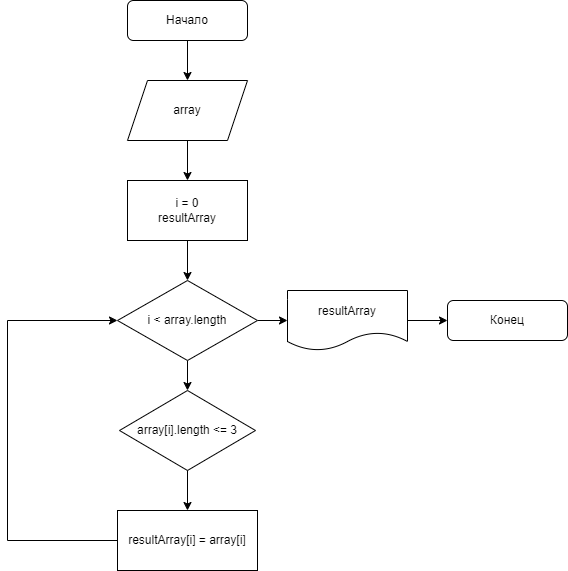

The diagram above was exported from draw.io. Its source (the exported page's mxGraphModel, read from the mxfile embedded in the PNG):
<mxGraphModel dx="1581" dy="920" grid="1" gridSize="10" guides="1" tooltips="1" connect="1" arrows="1" fold="1" page="1" pageScale="1" pageWidth="827" pageHeight="1169" math="0" shadow="0">
  <root>
    <mxCell id="WIyWlLk6GJQsqaUBKTNV-0" />
    <mxCell id="WIyWlLk6GJQsqaUBKTNV-1" parent="WIyWlLk6GJQsqaUBKTNV-0" />
    <mxCell id="ZQqCpcV3M05w61_oZnCe-11" value="" style="edgeStyle=orthogonalEdgeStyle;rounded=0;orthogonalLoop=1;jettySize=auto;html=1;" edge="1" parent="WIyWlLk6GJQsqaUBKTNV-1" source="WIyWlLk6GJQsqaUBKTNV-3" target="ZQqCpcV3M05w61_oZnCe-2">
      <mxGeometry relative="1" as="geometry" />
    </mxCell>
    <mxCell id="WIyWlLk6GJQsqaUBKTNV-3" value="Начало" style="rounded=1;whiteSpace=wrap;html=1;fontSize=12;glass=0;strokeWidth=1;shadow=0;" parent="WIyWlLk6GJQsqaUBKTNV-1" vertex="1">
      <mxGeometry x="310" y="90" width="120" height="40" as="geometry" />
    </mxCell>
    <mxCell id="ZQqCpcV3M05w61_oZnCe-12" value="" style="edgeStyle=orthogonalEdgeStyle;rounded=0;orthogonalLoop=1;jettySize=auto;html=1;" edge="1" parent="WIyWlLk6GJQsqaUBKTNV-1" source="ZQqCpcV3M05w61_oZnCe-2" target="ZQqCpcV3M05w61_oZnCe-7">
      <mxGeometry relative="1" as="geometry" />
    </mxCell>
    <mxCell id="ZQqCpcV3M05w61_oZnCe-2" value="array&lt;br&gt;" style="shape=parallelogram;perimeter=parallelogramPerimeter;whiteSpace=wrap;html=1;fixedSize=1;" vertex="1" parent="WIyWlLk6GJQsqaUBKTNV-1">
      <mxGeometry x="310" y="170" width="120" height="60" as="geometry" />
    </mxCell>
    <mxCell id="ZQqCpcV3M05w61_oZnCe-8" value="" style="edgeStyle=orthogonalEdgeStyle;rounded=0;orthogonalLoop=1;jettySize=auto;html=1;" edge="1" parent="WIyWlLk6GJQsqaUBKTNV-1" source="ZQqCpcV3M05w61_oZnCe-3" target="ZQqCpcV3M05w61_oZnCe-5">
      <mxGeometry relative="1" as="geometry" />
    </mxCell>
    <mxCell id="ZQqCpcV3M05w61_oZnCe-16" value="" style="edgeStyle=orthogonalEdgeStyle;rounded=0;orthogonalLoop=1;jettySize=auto;html=1;" edge="1" parent="WIyWlLk6GJQsqaUBKTNV-1" source="ZQqCpcV3M05w61_oZnCe-3" target="ZQqCpcV3M05w61_oZnCe-15">
      <mxGeometry relative="1" as="geometry" />
    </mxCell>
    <mxCell id="ZQqCpcV3M05w61_oZnCe-3" value="i &amp;lt; array.length" style="rhombus;whiteSpace=wrap;html=1;" vertex="1" parent="WIyWlLk6GJQsqaUBKTNV-1">
      <mxGeometry x="300" y="370" width="140" height="80" as="geometry" />
    </mxCell>
    <mxCell id="ZQqCpcV3M05w61_oZnCe-9" value="" style="edgeStyle=orthogonalEdgeStyle;rounded=0;orthogonalLoop=1;jettySize=auto;html=1;" edge="1" parent="WIyWlLk6GJQsqaUBKTNV-1" source="ZQqCpcV3M05w61_oZnCe-5" target="ZQqCpcV3M05w61_oZnCe-6">
      <mxGeometry relative="1" as="geometry" />
    </mxCell>
    <mxCell id="ZQqCpcV3M05w61_oZnCe-5" value="array[i].length &amp;lt;= 3" style="rhombus;whiteSpace=wrap;html=1;" vertex="1" parent="WIyWlLk6GJQsqaUBKTNV-1">
      <mxGeometry x="302" y="480" width="136" height="80" as="geometry" />
    </mxCell>
    <mxCell id="ZQqCpcV3M05w61_oZnCe-10" style="edgeStyle=orthogonalEdgeStyle;rounded=0;orthogonalLoop=1;jettySize=auto;html=1;entryX=0;entryY=0.5;entryDx=0;entryDy=0;" edge="1" parent="WIyWlLk6GJQsqaUBKTNV-1" source="ZQqCpcV3M05w61_oZnCe-6" target="ZQqCpcV3M05w61_oZnCe-3">
      <mxGeometry relative="1" as="geometry">
        <Array as="points">
          <mxPoint x="190" y="630" />
          <mxPoint x="190" y="410" />
        </Array>
      </mxGeometry>
    </mxCell>
    <mxCell id="ZQqCpcV3M05w61_oZnCe-6" value="resultArray[i] = array[i]" style="rounded=0;whiteSpace=wrap;html=1;" vertex="1" parent="WIyWlLk6GJQsqaUBKTNV-1">
      <mxGeometry x="300" y="600" width="140" height="60" as="geometry" />
    </mxCell>
    <mxCell id="ZQqCpcV3M05w61_oZnCe-13" value="" style="edgeStyle=orthogonalEdgeStyle;rounded=0;orthogonalLoop=1;jettySize=auto;html=1;" edge="1" parent="WIyWlLk6GJQsqaUBKTNV-1" source="ZQqCpcV3M05w61_oZnCe-7" target="ZQqCpcV3M05w61_oZnCe-3">
      <mxGeometry relative="1" as="geometry" />
    </mxCell>
    <mxCell id="ZQqCpcV3M05w61_oZnCe-7" value="i = 0&lt;br&gt;resultArray" style="rounded=0;whiteSpace=wrap;html=1;" vertex="1" parent="WIyWlLk6GJQsqaUBKTNV-1">
      <mxGeometry x="310" y="270" width="120" height="60" as="geometry" />
    </mxCell>
    <mxCell id="ZQqCpcV3M05w61_oZnCe-14" value="Конец" style="rounded=1;whiteSpace=wrap;html=1;fontSize=12;glass=0;strokeWidth=1;shadow=0;" vertex="1" parent="WIyWlLk6GJQsqaUBKTNV-1">
      <mxGeometry x="630" y="390" width="120" height="40" as="geometry" />
    </mxCell>
    <mxCell id="ZQqCpcV3M05w61_oZnCe-17" value="" style="edgeStyle=orthogonalEdgeStyle;rounded=0;orthogonalLoop=1;jettySize=auto;html=1;" edge="1" parent="WIyWlLk6GJQsqaUBKTNV-1" source="ZQqCpcV3M05w61_oZnCe-15" target="ZQqCpcV3M05w61_oZnCe-14">
      <mxGeometry relative="1" as="geometry" />
    </mxCell>
    <mxCell id="ZQqCpcV3M05w61_oZnCe-15" value="resultArray" style="shape=document;whiteSpace=wrap;html=1;boundedLbl=1;" vertex="1" parent="WIyWlLk6GJQsqaUBKTNV-1">
      <mxGeometry x="470" y="380" width="120" height="60" as="geometry" />
    </mxCell>
  </root>
</mxGraphModel>